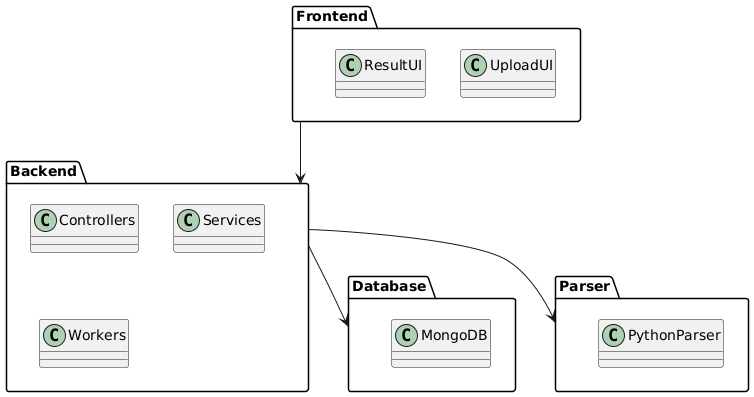

The diagram above was rendered by PlantUML. Its source (embedded in the PNG):
@startuml
package Frontend{

class UploadUI
class ResultUI

}

package Backend{

class Controllers
class Services
class Workers

}

package Database{

class MongoDB

}

package Parser{

class PythonParser

}

Frontend --> Backend

Backend --> Parser

Backend --> Database
@enduml